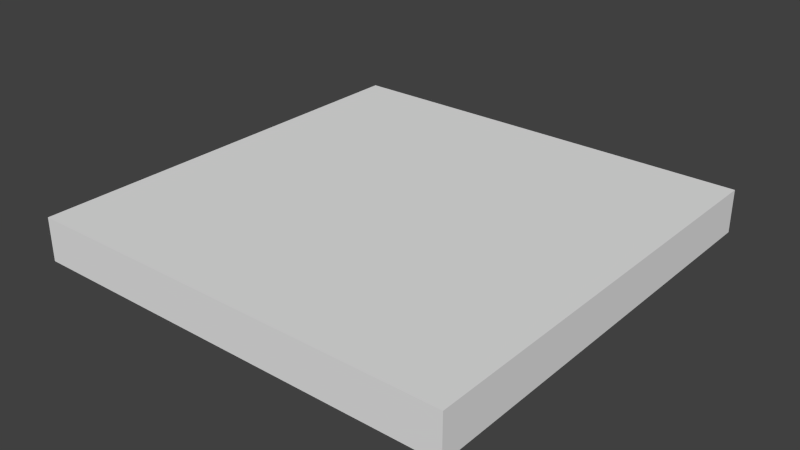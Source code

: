 # Source: Panel.blend  (saved by Blender 2.69.0; exported with 4.5.12 LTS)
import bpy
from mathutils import Matrix  # noqa: F401  (used for matrix-valued properties, if any)

bpy.ops.wm.read_factory_settings(use_empty=True)
scene = bpy.context.scene
scene.name = 'Scene'

# ---- collections
col_collection_1 = bpy.data.collections.new('Collection 1'); scene.collection.children.link(col_collection_1)

# ---- materials (node trees are filled in below, after node groups)
mat_panel = bpy.data.materials.new('Panel')
mat_panel.alpha_threshold = 0.0
mat_panel.use_transparent_shadow = False
mat_panel.roughness = 0.5
mat_panel.line_color = (0.0, 0.0, 0.0, 1.0)

# ---- material node trees

# ---- world
world_world = bpy.data.worlds.new('World'); scene.world = world_world
world_world.color = (0.05088, 0.05088, 0.05088)
world_world.use_sun_shadow = False
world_world.sun_shadow_jitter_overblur = 0.0
world_world.cycles.sampling_method = 'MANUAL'
world_world.cycles.sample_map_resolution = 256

# ---- meshes
me_panel = bpy.data.meshes.new('Panel')
me_panel.from_pydata([(-1.0, -1.0, -0.1), (-1.0, 1.0, -0.1), (1.0, 1.0, -0.1), (1.0, -1.0, -0.1), (-1.0, -1.0, 0.1), (-1.0, 1.0, 0.1), (1.0, 1.0, 0.1), (1.0, -1.0, 0.1)], [], [(4, 5, 1, 0), (5, 6, 2, 1), (6, 7, 3, 2), (7, 4, 0, 3), (0, 1, 2, 3), (7, 6, 5, 4)])
me_panel.materials.append(mat_panel)
me_panel.use_remesh_preserve_volume = False
me_panel.use_remesh_preserve_attributes = False
me_panel.use_mirror_vertex_groups = False
me_panel.update()

# ---- objects
ob_panel = bpy.data.objects.new('Panel', me_panel)

# ---- transforms, parenting, visibility, modifiers, constraints
ob_panel.location = (0.0, 0.0, 0.0)
ob_panel.lineart.crease_threshold = 0.0

# ---- collection membership
col_collection_1.objects.link(ob_panel)

# ---- scene / render settings (as saved in the file)
scene.frame_start = 1; scene.frame_end = 250; scene.frame_set(1)
scene.render.engine = 'BLENDER_EEVEE_NEXT'
scene.render.image_settings.compression = 90
scene.render.resolution_percentage = 50
scene.render.dither_intensity = 0.0
scene.cycles.use_denoising = False
scene.cycles.samples = 10
scene.cycles.sampling_pattern = 'TABULATED_SOBOL'
scene.cycles.light_sampling_threshold = 0.0
scene.cycles.use_adaptive_sampling = False
scene.cycles.use_light_tree = False
scene.cycles.blur_glossy = 0.0
scene.cycles.volume_bounces = 1
scene.cycles.pixel_filter_type = 'GAUSSIAN'
scene.cycles.sample_clamp_indirect = 0.0
scene.view_settings.view_transform = 'Standard'
bpy.context.view_layer.update()

# ---- added for rendering (the .blend has no active camera and no usable light): camera, sun
cam_auto = bpy.data.cameras.new('AutoCamera')
cam_auto.lens = 50.0
cam_auto.sensor_width = 36.0
cam_auto.clip_end = 1000.0
ob_auto_camera = bpy.data.objects.new('AutoCamera', cam_auto)
scene.collection.objects.link(ob_auto_camera)
ob_auto_camera.location = (2.62346, -3.14816, 2.09877)
ob_auto_camera.rotation_euler = (1.09748, -7.21219e-08, 0.694738)
scene.camera = ob_auto_camera
light_auto_sun = bpy.data.lights.new('AutoSun', 'SUN')
light_auto_sun.energy = 3.0
light_auto_sun.angle = 0.0523599
ob_auto_sun = bpy.data.objects.new('AutoSun', light_auto_sun)
scene.collection.objects.link(ob_auto_sun)
ob_auto_sun.rotation_euler = (0.872665, 0.174533, 0.523599)
bpy.context.view_layer.update()
